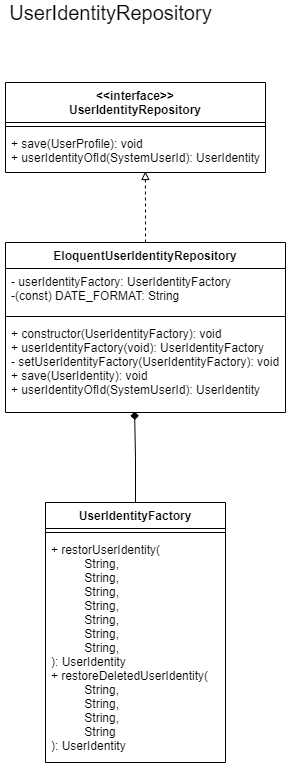

The diagram above was exported from draw.io. Its source (the exported page's mxGraphModel, read from the mxfile embedded in the PNG):
<mxGraphModel dx="1422" dy="737" grid="1" gridSize="10" guides="1" tooltips="1" connect="1" arrows="1" fold="1" page="1" pageScale="1" pageWidth="827" pageHeight="1169" math="0" shadow="0">
  <root>
    <mxCell id="SHGV9dsHiPXyHhGoPifa-0" />
    <mxCell id="SHGV9dsHiPXyHhGoPifa-1" parent="SHGV9dsHiPXyHhGoPifa-0" />
    <mxCell id="SHGV9dsHiPXyHhGoPifa-2" value="&lt;font style=&quot;font-size: 20px&quot;&gt;UserIdentityRepository&lt;/font&gt;" style="text;html=1;align=center;verticalAlign=middle;resizable=0;points=[];;autosize=1;" parent="SHGV9dsHiPXyHhGoPifa-1" vertex="1">
      <mxGeometry x="35" y="40" width="220" height="20" as="geometry" />
    </mxCell>
    <mxCell id="svhga2VX0PLvzRh5ruPp-0" value="&lt;&lt;interface&gt;&gt;&#10;UserIdentityRepository" style="swimlane;fontStyle=1;align=center;verticalAlign=top;childLayout=stackLayout;horizontal=1;startSize=40;horizontalStack=0;resizeParent=1;resizeParentMax=0;resizeLast=0;collapsible=1;marginBottom=0;" parent="SHGV9dsHiPXyHhGoPifa-1" vertex="1">
      <mxGeometry x="40" y="120" width="260" height="90" as="geometry" />
    </mxCell>
    <mxCell id="svhga2VX0PLvzRh5ruPp-2" value="" style="line;strokeWidth=1;fillColor=none;align=left;verticalAlign=middle;spacingTop=-1;spacingLeft=3;spacingRight=3;rotatable=0;labelPosition=right;points=[];portConstraint=eastwest;" parent="svhga2VX0PLvzRh5ruPp-0" vertex="1">
      <mxGeometry y="40" width="260" height="8" as="geometry" />
    </mxCell>
    <mxCell id="svhga2VX0PLvzRh5ruPp-3" value="+ save(UserProfile): void&#10;+ userIdentityOfId(SystemUserId): UserIdentity" style="text;strokeColor=none;fillColor=none;align=left;verticalAlign=top;spacingLeft=4;spacingRight=4;overflow=hidden;rotatable=0;points=[[0,0.5],[1,0.5]];portConstraint=eastwest;" parent="svhga2VX0PLvzRh5ruPp-0" vertex="1">
      <mxGeometry y="48" width="260" height="42" as="geometry" />
    </mxCell>
    <mxCell id="KmgfOpuQ9kNBdiXbtd8r-1" style="edgeStyle=orthogonalEdgeStyle;rounded=0;orthogonalLoop=1;jettySize=auto;html=1;dashed=1;startArrow=none;startFill=0;endArrow=block;endFill=0;entryX=0.538;entryY=0.976;entryDx=0;entryDy=0;entryPerimeter=0;" parent="SHGV9dsHiPXyHhGoPifa-1" source="AC-E7e0Lhh74fl0eVmUB-0" target="svhga2VX0PLvzRh5ruPp-3" edge="1">
      <mxGeometry relative="1" as="geometry">
        <mxPoint x="180" y="230" as="targetPoint" />
        <Array as="points" />
      </mxGeometry>
    </mxCell>
    <mxCell id="AC-E7e0Lhh74fl0eVmUB-0" value="EloquentUserIdentityRepository" style="swimlane;fontStyle=1;align=center;verticalAlign=top;childLayout=stackLayout;horizontal=1;startSize=26;horizontalStack=0;resizeParent=1;resizeParentMax=0;resizeLast=0;collapsible=1;marginBottom=0;" parent="SHGV9dsHiPXyHhGoPifa-1" vertex="1">
      <mxGeometry x="40" y="280" width="280" height="170" as="geometry" />
    </mxCell>
    <mxCell id="AC-E7e0Lhh74fl0eVmUB-1" value="- userIdentityFactory: UserIdentityFactory&#10;-(const) DATE_FORMAT: String" style="text;strokeColor=none;fillColor=none;align=left;verticalAlign=top;spacingLeft=4;spacingRight=4;overflow=hidden;rotatable=0;points=[[0,0.5],[1,0.5]];portConstraint=eastwest;" parent="AC-E7e0Lhh74fl0eVmUB-0" vertex="1">
      <mxGeometry y="26" width="280" height="44" as="geometry" />
    </mxCell>
    <mxCell id="AC-E7e0Lhh74fl0eVmUB-2" value="" style="line;strokeWidth=1;fillColor=none;align=left;verticalAlign=middle;spacingTop=-1;spacingLeft=3;spacingRight=3;rotatable=0;labelPosition=right;points=[];portConstraint=eastwest;" parent="AC-E7e0Lhh74fl0eVmUB-0" vertex="1">
      <mxGeometry y="70" width="280" height="8" as="geometry" />
    </mxCell>
    <mxCell id="AC-E7e0Lhh74fl0eVmUB-3" value="+ constructor(UserIdentityFactory): void&#10;+ userIdentityFactory(void): UserIdentityFactory&#10;- setUserIdentityFactory(UserIdentityFactory): void&#10;+ save(UserIdentity): void&#10;+ userIdentityOfId(SystemUserId): UserIdentity" style="text;strokeColor=none;fillColor=none;align=left;verticalAlign=top;spacingLeft=4;spacingRight=4;overflow=hidden;rotatable=0;points=[[0,0.5],[1,0.5]];portConstraint=eastwest;" parent="AC-E7e0Lhh74fl0eVmUB-0" vertex="1">
      <mxGeometry y="78" width="280" height="92" as="geometry" />
    </mxCell>
    <mxCell id="KmgfOpuQ9kNBdiXbtd8r-2" style="edgeStyle=orthogonalEdgeStyle;rounded=0;orthogonalLoop=1;jettySize=auto;html=1;entryX=0.461;entryY=0.99;entryDx=0;entryDy=0;entryPerimeter=0;startArrow=none;startFill=0;endArrow=diamond;endFill=1;" parent="SHGV9dsHiPXyHhGoPifa-1" source="Fj5qyJitc3lrojxVQV0v-0" target="AC-E7e0Lhh74fl0eVmUB-3" edge="1">
      <mxGeometry relative="1" as="geometry" />
    </mxCell>
    <mxCell id="Fj5qyJitc3lrojxVQV0v-0" value="UserIdentityFactory" style="swimlane;fontStyle=1;align=center;verticalAlign=top;childLayout=stackLayout;horizontal=1;startSize=26;horizontalStack=0;resizeParent=1;resizeParentMax=0;resizeLast=0;collapsible=1;marginBottom=0;" parent="SHGV9dsHiPXyHhGoPifa-1" vertex="1">
      <mxGeometry x="80" y="540" width="180" height="260" as="geometry" />
    </mxCell>
    <mxCell id="Fj5qyJitc3lrojxVQV0v-2" value="" style="line;strokeWidth=1;fillColor=none;align=left;verticalAlign=middle;spacingTop=-1;spacingLeft=3;spacingRight=3;rotatable=0;labelPosition=right;points=[];portConstraint=eastwest;" parent="Fj5qyJitc3lrojxVQV0v-0" vertex="1">
      <mxGeometry y="26" width="180" height="8" as="geometry" />
    </mxCell>
    <mxCell id="Fj5qyJitc3lrojxVQV0v-3" value="+ restorUserIdentity(&#10;          String,&#10;          String,&#10;          String,&#10;          String,&#10;          String,&#10;          String,&#10;          String,&#10;): UserIdentity&#10;+ restoreDeletedUserIdentity(&#10;          String,&#10;          String,&#10;          String,&#10;          String&#10;): UserIdentity" style="text;strokeColor=none;fillColor=none;align=left;verticalAlign=top;spacingLeft=4;spacingRight=4;overflow=hidden;rotatable=0;points=[[0,0.5],[1,0.5]];portConstraint=eastwest;" parent="Fj5qyJitc3lrojxVQV0v-0" vertex="1">
      <mxGeometry y="34" width="180" height="226" as="geometry" />
    </mxCell>
  </root>
</mxGraphModel>